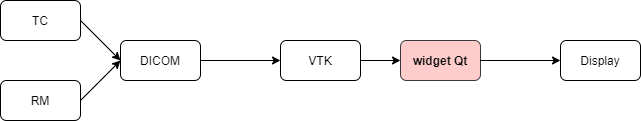

The diagram above was exported from draw.io. Its source (the exported page's mxGraphModel, read from the mxfile embedded in the PNG):
<mxGraphModel dx="1422" dy="762" grid="1" gridSize="10" guides="1" tooltips="1" connect="1" arrows="1" fold="1" page="1" pageScale="1" pageWidth="827" pageHeight="1169" math="0" shadow="0">
  <root>
    <mxCell id="0" />
    <mxCell id="1" parent="0" />
    <mxCell id="34foAc6muz-thKS_zVUQ-1" value="TC" style="rounded=1;whiteSpace=wrap;html=1;" vertex="1" parent="1">
      <mxGeometry x="80" y="80" width="80" height="40" as="geometry" />
    </mxCell>
    <mxCell id="34foAc6muz-thKS_zVUQ-2" value="RM" style="rounded=1;whiteSpace=wrap;html=1;" vertex="1" parent="1">
      <mxGeometry x="80" y="160" width="80" height="40" as="geometry" />
    </mxCell>
    <mxCell id="34foAc6muz-thKS_zVUQ-3" value="DICOM" style="rounded=1;whiteSpace=wrap;html=1;" vertex="1" parent="1">
      <mxGeometry x="200" y="120" width="80" height="40" as="geometry" />
    </mxCell>
    <mxCell id="34foAc6muz-thKS_zVUQ-4" value="VTK" style="rounded=1;whiteSpace=wrap;html=1;" vertex="1" parent="1">
      <mxGeometry x="360" y="120" width="80" height="40" as="geometry" />
    </mxCell>
    <mxCell id="34foAc6muz-thKS_zVUQ-5" value="widget Qt" style="rounded=1;whiteSpace=wrap;html=1;fillColor=#ffcccc;strokeColor=#36393d;fontStyle=1" vertex="1" parent="1">
      <mxGeometry x="480" y="120" width="80" height="40" as="geometry" />
    </mxCell>
    <mxCell id="34foAc6muz-thKS_zVUQ-6" value="Display" style="rounded=1;whiteSpace=wrap;html=1;" vertex="1" parent="1">
      <mxGeometry x="640" y="120" width="80" height="40" as="geometry" />
    </mxCell>
    <mxCell id="34foAc6muz-thKS_zVUQ-7" value="" style="endArrow=classic;html=1;exitX=1;exitY=0.5;exitDx=0;exitDy=0;entryX=0;entryY=0.5;entryDx=0;entryDy=0;" edge="1" parent="1" source="34foAc6muz-thKS_zVUQ-1" target="34foAc6muz-thKS_zVUQ-3">
      <mxGeometry width="50" height="50" relative="1" as="geometry">
        <mxPoint x="150" y="300" as="sourcePoint" />
        <mxPoint x="200" y="250" as="targetPoint" />
      </mxGeometry>
    </mxCell>
    <mxCell id="34foAc6muz-thKS_zVUQ-8" value="" style="endArrow=classic;html=1;exitX=1;exitY=0.5;exitDx=0;exitDy=0;entryX=0;entryY=0.5;entryDx=0;entryDy=0;" edge="1" parent="1" source="34foAc6muz-thKS_zVUQ-2" target="34foAc6muz-thKS_zVUQ-3">
      <mxGeometry width="50" height="50" relative="1" as="geometry">
        <mxPoint x="180" y="260" as="sourcePoint" />
        <mxPoint x="230" y="210" as="targetPoint" />
      </mxGeometry>
    </mxCell>
    <mxCell id="34foAc6muz-thKS_zVUQ-9" value="" style="endArrow=classic;html=1;exitX=1;exitY=0.5;exitDx=0;exitDy=0;entryX=0;entryY=0.5;entryDx=0;entryDy=0;" edge="1" parent="1" source="34foAc6muz-thKS_zVUQ-3" target="34foAc6muz-thKS_zVUQ-4">
      <mxGeometry width="50" height="50" relative="1" as="geometry">
        <mxPoint x="280" y="230" as="sourcePoint" />
        <mxPoint x="330" y="180" as="targetPoint" />
      </mxGeometry>
    </mxCell>
    <mxCell id="34foAc6muz-thKS_zVUQ-10" value="" style="endArrow=classic;html=1;exitX=1;exitY=0.5;exitDx=0;exitDy=0;entryX=0;entryY=0.5;entryDx=0;entryDy=0;" edge="1" parent="1" source="34foAc6muz-thKS_zVUQ-4" target="34foAc6muz-thKS_zVUQ-5">
      <mxGeometry width="50" height="50" relative="1" as="geometry">
        <mxPoint x="400" y="230" as="sourcePoint" />
        <mxPoint x="450" y="180" as="targetPoint" />
      </mxGeometry>
    </mxCell>
    <mxCell id="34foAc6muz-thKS_zVUQ-11" value="" style="endArrow=classic;html=1;exitX=1;exitY=0.5;exitDx=0;exitDy=0;entryX=0;entryY=0.5;entryDx=0;entryDy=0;" edge="1" parent="1" source="34foAc6muz-thKS_zVUQ-5" target="34foAc6muz-thKS_zVUQ-6">
      <mxGeometry width="50" height="50" relative="1" as="geometry">
        <mxPoint x="530" y="240" as="sourcePoint" />
        <mxPoint x="580" y="190" as="targetPoint" />
      </mxGeometry>
    </mxCell>
  </root>
</mxGraphModel>